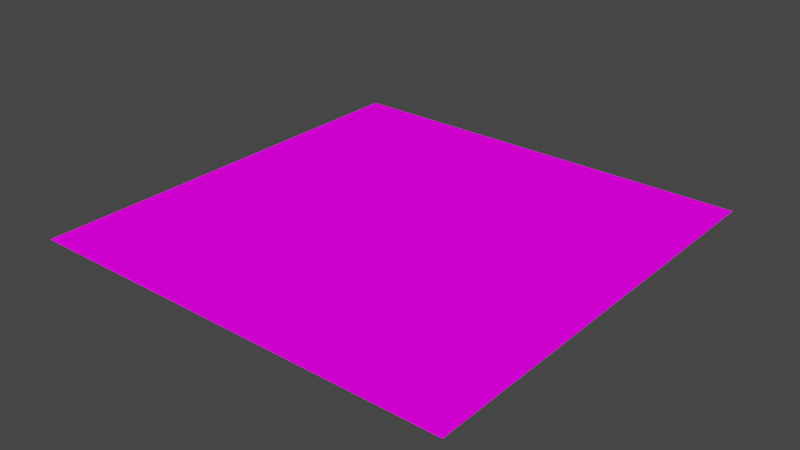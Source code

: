 # Source: Tile.blend  (saved by Blender 3.4.6; exported with 4.5.12 LTS)
import bpy
from mathutils import Matrix  # noqa: F401  (used for matrix-valued properties, if any)

bpy.ops.wm.read_factory_settings(use_empty=True)
scene = bpy.context.scene
scene.name = 'Scene'

# ---- collections
col_collection = bpy.data.collections.new('Collection'); scene.collection.children.link(col_collection)

# ---- images (referenced by path relative to the original .blend; pixels are not part of the script)
import os
ASSET_DIR = os.environ.get("B2B_ASSET_DIR", "")  # directory of the original .blend (textures are referenced by path, not embedded)
HERE = os.path.dirname(os.path.abspath(__file__))  # packed textures are extracted next to this script under _unpacked/

def load_image(name, relpath, width, height, colorspace="sRGB"):
    """Load a texture the original file referenced (path relative to the .blend, or extracted next to this script)."""
    p = next((c for c in (os.path.join(HERE, relpath), os.path.join(ASSET_DIR, relpath)) if relpath and os.path.exists(c)), "")
    if p:
        img = bpy.data.images.load(p, check_existing=True)
        img.name = name
    else:  # same state as the original file: an image datablock whose file is absent (Cycles renders it pink)
        img = bpy.data.images.new(name, width, height)
        img.source = "FILE"
        img.filepath = "//" + (relpath or name)
    img.colorspace_settings.name = colorspace
    return img
img_tex = load_image('tex', 'textures/tile_tex.png', 1024, 1024, 'sRGB')

# ---- materials (node trees are filled in below, after node groups)
mat_tile_mat = bpy.data.materials.new('tile_mat')
mat_tile_mat.use_backface_culling = True
mat_tile_mat.use_transparent_shadow = False

# ---- material node trees
mat_tile_mat.use_nodes = True; mat_tile_mat.node_tree.nodes.clear()
_N = mat_tile_mat.node_tree.nodes; _L = mat_tile_mat.node_tree.links
n0 = _N.new('ShaderNodeBsdfPrincipled'); n0.name = 'Principled BSDF'; n0.location = (-200, 250)
n0.distribution = 'GGX'
n0.subsurface_method = 'RANDOM_WALK_SKIN'
n0.inputs[0].default_value = (0.0, 0.0, 0.0, 1.0)
n0.inputs[2].default_value = 1.0
n0.inputs[3].default_value = 1.45
n0.inputs[13].default_value = 0.0
n0.inputs[28].default_value = 1.0
n1 = _N.new('ShaderNodeOutputMaterial'); n1.name = 'Material Output'; n1.location = (300, 50)
n2 = _N.new('ShaderNodeTexImage'); n2.name = 'Image Texture'; n2.location = (-500, 100)
n2.image = img_tex
n2.interpolation = 'Closest'
n2.extension = 'CLIP'
_L.new(n0.outputs[0], n1.inputs[0])
_L.new(n2.outputs[0], n0.inputs[27])
_L.new(n2.outputs[1], n0.inputs[4])
n1.is_active_output = True

# ---- world
world_world = bpy.data.worlds.new('World'); scene.world = world_world
world_world.use_nodes = True; world_world.node_tree.nodes.clear()
_N = world_world.node_tree.nodes; _L = world_world.node_tree.links
n0 = _N.new('ShaderNodeOutputWorld'); n0.name = 'World Output'; n0.location = (300, 300)
n1 = _N.new('ShaderNodeBackground'); n1.name = 'Background'; n1.location = (10, 300)
n1.inputs[0].default_value = (0.05088, 0.05088, 0.05088, 1.0)
_L.new(n1.outputs[0], n0.inputs[0])
n0.is_active_output = True
world_world.color = (0.05088, 0.05088, 0.05088)
world_world.use_sun_shadow = False
world_world.sun_shadow_jitter_overblur = 0.0

# ---- meshes
me_plane = bpy.data.meshes.new('Plane')
me_plane.from_pydata([(-0.5, -0.5, 0.0), (0.5, -0.5, 0.0), (-0.5, 0.5, 0.0), (0.5, 0.5, 0.0)], [], [(0, 1, 3, 2)])
_uv = me_plane.uv_layers.new(name='UVMap')
_uv.uv.foreach_set('vector', [0.0, 0.0, 1.0, 0.0, 1.0, 1.0, 0.0, 1.0])
me_plane.materials.append(mat_tile_mat)
me_plane.update()

# ---- objects
ob_plane_col = bpy.data.objects.new('Plane-col', me_plane)

# ---- transforms, parenting, visibility, modifiers, constraints
ob_plane_col.location = (0.0, 0.0, 0.0)

# ---- collection membership
col_collection.objects.link(ob_plane_col)

# ---- scene / render settings (as saved in the file)
scene.frame_start = 1; scene.frame_end = 250; scene.frame_set(1)
scene.render.engine = 'BLENDER_EEVEE_NEXT'
scene.cycles.sampling_pattern = 'TABULATED_SOBOL'
scene.cycles.use_light_tree = False
scene.view_settings.view_transform = 'Filmic'
bpy.context.view_layer.update()

# ---- added for rendering (the .blend has no active camera and no usable light): camera, sun
cam_auto = bpy.data.cameras.new('AutoCamera')
cam_auto.lens = 50.0
cam_auto.sensor_width = 36.0
cam_auto.clip_end = 1000.0
ob_auto_camera = bpy.data.objects.new('AutoCamera', cam_auto)
scene.collection.objects.link(ob_auto_camera)
ob_auto_camera.location = (1.30847, -1.57016, 1.04677)
ob_auto_camera.rotation_euler = (1.09748, -7.21219e-08, 0.694738)
scene.camera = ob_auto_camera
light_auto_sun = bpy.data.lights.new('AutoSun', 'SUN')
light_auto_sun.energy = 3.0
light_auto_sun.angle = 0.0523599
ob_auto_sun = bpy.data.objects.new('AutoSun', light_auto_sun)
scene.collection.objects.link(ob_auto_sun)
ob_auto_sun.rotation_euler = (0.872665, 0.174533, 0.523599)
bpy.context.view_layer.update()
